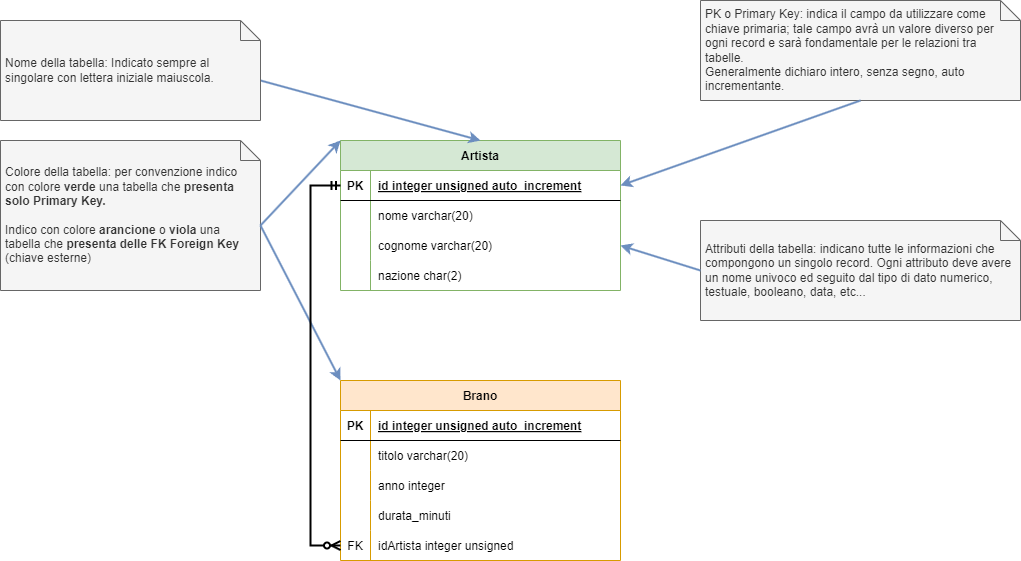

The diagram above was exported from draw.io. Its source (the exported page's mxGraphModel, read from the mxfile embedded in the PNG):
<mxGraphModel dx="549" dy="357" grid="1" gridSize="10" guides="1" tooltips="1" connect="1" arrows="1" fold="1" page="1" pageScale="1" pageWidth="1169" pageHeight="827" math="0" shadow="0">
  <root>
    <mxCell id="0" />
    <mxCell id="1" parent="0" />
    <mxCell id="2" value="Artista" style="shape=table;startSize=30;container=1;collapsible=1;childLayout=tableLayout;fixedRows=1;rowLines=0;fontStyle=1;align=center;resizeLast=1;fillColor=#d5e8d4;strokeColor=#82b366;" parent="1" vertex="1">
      <mxGeometry x="360" y="160" width="280" height="150" as="geometry" />
    </mxCell>
    <mxCell id="3" value="" style="shape=tableRow;horizontal=0;startSize=0;swimlaneHead=0;swimlaneBody=0;fillColor=none;collapsible=0;dropTarget=0;points=[[0,0.5],[1,0.5]];portConstraint=eastwest;top=0;left=0;right=0;bottom=1;" parent="2" vertex="1">
      <mxGeometry y="30" width="280" height="30" as="geometry" />
    </mxCell>
    <mxCell id="4" value="PK" style="shape=partialRectangle;connectable=0;fillColor=none;top=0;left=0;bottom=0;right=0;fontStyle=1;overflow=hidden;" parent="3" vertex="1">
      <mxGeometry width="30" height="30" as="geometry">
        <mxRectangle width="30" height="30" as="alternateBounds" />
      </mxGeometry>
    </mxCell>
    <mxCell id="5" value="id integer unsigned auto_increment" style="shape=partialRectangle;connectable=0;fillColor=none;top=0;left=0;bottom=0;right=0;align=left;spacingLeft=6;fontStyle=5;overflow=hidden;" parent="3" vertex="1">
      <mxGeometry x="30" width="250" height="30" as="geometry">
        <mxRectangle width="250" height="30" as="alternateBounds" />
      </mxGeometry>
    </mxCell>
    <mxCell id="6" value="" style="shape=tableRow;horizontal=0;startSize=0;swimlaneHead=0;swimlaneBody=0;fillColor=none;collapsible=0;dropTarget=0;points=[[0,0.5],[1,0.5]];portConstraint=eastwest;top=0;left=0;right=0;bottom=0;" parent="2" vertex="1">
      <mxGeometry y="60" width="280" height="30" as="geometry" />
    </mxCell>
    <mxCell id="7" value="" style="shape=partialRectangle;connectable=0;fillColor=none;top=0;left=0;bottom=0;right=0;editable=1;overflow=hidden;" parent="6" vertex="1">
      <mxGeometry width="30" height="30" as="geometry">
        <mxRectangle width="30" height="30" as="alternateBounds" />
      </mxGeometry>
    </mxCell>
    <mxCell id="8" value="nome varchar(20)" style="shape=partialRectangle;connectable=0;fillColor=none;top=0;left=0;bottom=0;right=0;align=left;spacingLeft=6;overflow=hidden;" parent="6" vertex="1">
      <mxGeometry x="30" width="250" height="30" as="geometry">
        <mxRectangle width="250" height="30" as="alternateBounds" />
      </mxGeometry>
    </mxCell>
    <mxCell id="9" value="" style="shape=tableRow;horizontal=0;startSize=0;swimlaneHead=0;swimlaneBody=0;fillColor=none;collapsible=0;dropTarget=0;points=[[0,0.5],[1,0.5]];portConstraint=eastwest;top=0;left=0;right=0;bottom=0;" parent="2" vertex="1">
      <mxGeometry y="90" width="280" height="30" as="geometry" />
    </mxCell>
    <mxCell id="10" value="" style="shape=partialRectangle;connectable=0;fillColor=none;top=0;left=0;bottom=0;right=0;editable=1;overflow=hidden;" parent="9" vertex="1">
      <mxGeometry width="30" height="30" as="geometry">
        <mxRectangle width="30" height="30" as="alternateBounds" />
      </mxGeometry>
    </mxCell>
    <mxCell id="11" value="cognome varchar(20)" style="shape=partialRectangle;connectable=0;fillColor=none;top=0;left=0;bottom=0;right=0;align=left;spacingLeft=6;overflow=hidden;" parent="9" vertex="1">
      <mxGeometry x="30" width="250" height="30" as="geometry">
        <mxRectangle width="250" height="30" as="alternateBounds" />
      </mxGeometry>
    </mxCell>
    <mxCell id="12" value="" style="shape=tableRow;horizontal=0;startSize=0;swimlaneHead=0;swimlaneBody=0;fillColor=none;collapsible=0;dropTarget=0;points=[[0,0.5],[1,0.5]];portConstraint=eastwest;top=0;left=0;right=0;bottom=0;" parent="2" vertex="1">
      <mxGeometry y="120" width="280" height="30" as="geometry" />
    </mxCell>
    <mxCell id="13" value="" style="shape=partialRectangle;connectable=0;fillColor=none;top=0;left=0;bottom=0;right=0;editable=1;overflow=hidden;" parent="12" vertex="1">
      <mxGeometry width="30" height="30" as="geometry">
        <mxRectangle width="30" height="30" as="alternateBounds" />
      </mxGeometry>
    </mxCell>
    <mxCell id="14" value="nazione char(2)" style="shape=partialRectangle;connectable=0;fillColor=none;top=0;left=0;bottom=0;right=0;align=left;spacingLeft=6;overflow=hidden;" parent="12" vertex="1">
      <mxGeometry x="30" width="250" height="30" as="geometry">
        <mxRectangle width="250" height="30" as="alternateBounds" />
      </mxGeometry>
    </mxCell>
    <mxCell id="17" style="edgeStyle=none;html=1;entryX=0.5;entryY=0;entryDx=0;entryDy=0;strokeWidth=2;fillColor=#dae8fc;strokeColor=#6c8ebf;exitX=0;exitY=0;exitDx=260;exitDy=60;exitPerimeter=0;" parent="1" source="15" target="2" edge="1">
      <mxGeometry relative="1" as="geometry">
        <mxPoint x="320" y="90" as="sourcePoint" />
      </mxGeometry>
    </mxCell>
    <mxCell id="15" value="Nome della tabella: Indicato sempre al singolare con lettera iniziale maiuscola." style="shape=note;size=20;whiteSpace=wrap;html=1;align=left;fillColor=#f5f5f5;strokeColor=#666666;fontColor=#333333;spacing=5;" parent="1" vertex="1">
      <mxGeometry x="20" y="40" width="260" height="100" as="geometry" />
    </mxCell>
    <mxCell id="18" value="PK o Primary Key: indica il campo da utilizzare come chiave primaria; tale campo avrà un valore diverso per ogni record e sarà fondamentale per le relazioni tra tabelle.&lt;br&gt;Generalmente dichiaro intero, senza segno, auto incrementante." style="shape=note;size=20;whiteSpace=wrap;html=1;align=left;fillColor=#f5f5f5;strokeColor=#666666;fontColor=#333333;spacing=5;spacingRight=0;" parent="1" vertex="1">
      <mxGeometry x="720" y="20" width="320" height="100" as="geometry" />
    </mxCell>
    <mxCell id="19" style="edgeStyle=none;html=1;exitX=0.5;exitY=1;exitDx=0;exitDy=0;exitPerimeter=0;entryX=1;entryY=0.5;entryDx=0;entryDy=0;strokeWidth=2;fillColor=#dae8fc;strokeColor=#6c8ebf;" parent="1" source="18" target="3" edge="1">
      <mxGeometry relative="1" as="geometry">
        <mxPoint x="620" y="170" as="sourcePoint" />
        <mxPoint x="795" y="240" as="targetPoint" />
      </mxGeometry>
    </mxCell>
    <mxCell id="20" value="Attributi della tabella: indicano tutte le informazioni che compongono un singolo record. Ogni attributo deve avere un nome univoco ed seguito dal tipo di dato numerico, testuale, booleano, data, etc..." style="shape=note;size=20;whiteSpace=wrap;html=1;align=left;fillColor=#f5f5f5;strokeColor=#666666;fontColor=#333333;spacing=5;" parent="1" vertex="1">
      <mxGeometry x="720" y="240" width="320" height="100" as="geometry" />
    </mxCell>
    <mxCell id="21" style="edgeStyle=none;html=1;exitX=0;exitY=0.5;exitDx=0;exitDy=0;exitPerimeter=0;entryX=1;entryY=0.5;entryDx=0;entryDy=0;strokeWidth=2;fillColor=#dae8fc;strokeColor=#6c8ebf;" parent="1" source="20" target="9" edge="1">
      <mxGeometry relative="1" as="geometry">
        <mxPoint x="760" y="360" as="sourcePoint" />
        <mxPoint x="490" y="435" as="targetPoint" />
      </mxGeometry>
    </mxCell>
    <mxCell id="22" value="Colore della tabella: per convenzione indico con colore &lt;b&gt;verde&lt;/b&gt; una tabella che &lt;b&gt;presenta solo Primary Key.&lt;/b&gt;&lt;br&gt;&lt;br&gt;Indico con colore &lt;b&gt;arancione&lt;/b&gt; o &lt;b&gt;viola&lt;/b&gt; una tabella che &lt;b&gt;presenta delle FK Foreign Key&lt;/b&gt; (chiave esterne)" style="shape=note;size=20;whiteSpace=wrap;html=1;fillColor=#f5f5f5;strokeColor=#666666;align=left;fontColor=#333333;spacing=5;" parent="1" vertex="1">
      <mxGeometry x="20" y="160" width="260" height="150" as="geometry" />
    </mxCell>
    <mxCell id="23" style="edgeStyle=none;html=1;exitX=0;exitY=0;exitDx=260;exitDy=85;exitPerimeter=0;entryX=0;entryY=0;entryDx=0;entryDy=0;strokeWidth=2;fillColor=#dae8fc;strokeColor=#6c8ebf;" parent="1" source="22" target="2" edge="1">
      <mxGeometry relative="1" as="geometry">
        <mxPoint x="290" y="340" as="sourcePoint" />
        <mxPoint x="495" y="400" as="targetPoint" />
      </mxGeometry>
    </mxCell>
    <mxCell id="24" value="Brano" style="shape=table;startSize=30;container=1;collapsible=1;childLayout=tableLayout;fixedRows=1;rowLines=0;fontStyle=1;align=center;resizeLast=1;fillColor=#ffe6cc;strokeColor=#d79b00;" parent="1" vertex="1">
      <mxGeometry x="360" y="400" width="280" height="180" as="geometry" />
    </mxCell>
    <mxCell id="25" value="" style="shape=tableRow;horizontal=0;startSize=0;swimlaneHead=0;swimlaneBody=0;fillColor=none;collapsible=0;dropTarget=0;points=[[0,0.5],[1,0.5]];portConstraint=eastwest;top=0;left=0;right=0;bottom=1;" parent="24" vertex="1">
      <mxGeometry y="30" width="280" height="30" as="geometry" />
    </mxCell>
    <mxCell id="26" value="PK" style="shape=partialRectangle;connectable=0;fillColor=none;top=0;left=0;bottom=0;right=0;fontStyle=1;overflow=hidden;" parent="25" vertex="1">
      <mxGeometry width="30" height="30" as="geometry">
        <mxRectangle width="30" height="30" as="alternateBounds" />
      </mxGeometry>
    </mxCell>
    <mxCell id="27" value="id integer unsigned auto_increment" style="shape=partialRectangle;connectable=0;fillColor=none;top=0;left=0;bottom=0;right=0;align=left;spacingLeft=6;fontStyle=5;overflow=hidden;" parent="25" vertex="1">
      <mxGeometry x="30" width="250" height="30" as="geometry">
        <mxRectangle width="250" height="30" as="alternateBounds" />
      </mxGeometry>
    </mxCell>
    <mxCell id="28" value="" style="shape=tableRow;horizontal=0;startSize=0;swimlaneHead=0;swimlaneBody=0;fillColor=none;collapsible=0;dropTarget=0;points=[[0,0.5],[1,0.5]];portConstraint=eastwest;top=0;left=0;right=0;bottom=0;" parent="24" vertex="1">
      <mxGeometry y="60" width="280" height="30" as="geometry" />
    </mxCell>
    <mxCell id="29" value="" style="shape=partialRectangle;connectable=0;fillColor=none;top=0;left=0;bottom=0;right=0;editable=1;overflow=hidden;" parent="28" vertex="1">
      <mxGeometry width="30" height="30" as="geometry">
        <mxRectangle width="30" height="30" as="alternateBounds" />
      </mxGeometry>
    </mxCell>
    <mxCell id="30" value="titolo varchar(20)" style="shape=partialRectangle;connectable=0;fillColor=none;top=0;left=0;bottom=0;right=0;align=left;spacingLeft=6;overflow=hidden;" parent="28" vertex="1">
      <mxGeometry x="30" width="250" height="30" as="geometry">
        <mxRectangle width="250" height="30" as="alternateBounds" />
      </mxGeometry>
    </mxCell>
    <mxCell id="31" value="" style="shape=tableRow;horizontal=0;startSize=0;swimlaneHead=0;swimlaneBody=0;fillColor=none;collapsible=0;dropTarget=0;points=[[0,0.5],[1,0.5]];portConstraint=eastwest;top=0;left=0;right=0;bottom=0;" parent="24" vertex="1">
      <mxGeometry y="90" width="280" height="30" as="geometry" />
    </mxCell>
    <mxCell id="32" value="" style="shape=partialRectangle;connectable=0;fillColor=none;top=0;left=0;bottom=0;right=0;editable=1;overflow=hidden;" parent="31" vertex="1">
      <mxGeometry width="30" height="30" as="geometry">
        <mxRectangle width="30" height="30" as="alternateBounds" />
      </mxGeometry>
    </mxCell>
    <mxCell id="33" value="anno integer" style="shape=partialRectangle;connectable=0;fillColor=none;top=0;left=0;bottom=0;right=0;align=left;spacingLeft=6;overflow=hidden;" parent="31" vertex="1">
      <mxGeometry x="30" width="250" height="30" as="geometry">
        <mxRectangle width="250" height="30" as="alternateBounds" />
      </mxGeometry>
    </mxCell>
    <mxCell id="34" value="" style="shape=tableRow;horizontal=0;startSize=0;swimlaneHead=0;swimlaneBody=0;fillColor=none;collapsible=0;dropTarget=0;points=[[0,0.5],[1,0.5]];portConstraint=eastwest;top=0;left=0;right=0;bottom=0;" parent="24" vertex="1">
      <mxGeometry y="120" width="280" height="30" as="geometry" />
    </mxCell>
    <mxCell id="35" value="" style="shape=partialRectangle;connectable=0;fillColor=none;top=0;left=0;bottom=0;right=0;editable=1;overflow=hidden;" parent="34" vertex="1">
      <mxGeometry width="30" height="30" as="geometry">
        <mxRectangle width="30" height="30" as="alternateBounds" />
      </mxGeometry>
    </mxCell>
    <mxCell id="36" value="durata_minuti" style="shape=partialRectangle;connectable=0;fillColor=none;top=0;left=0;bottom=0;right=0;align=left;spacingLeft=6;overflow=hidden;" parent="34" vertex="1">
      <mxGeometry x="30" width="250" height="30" as="geometry">
        <mxRectangle width="250" height="30" as="alternateBounds" />
      </mxGeometry>
    </mxCell>
    <mxCell id="37" value="" style="shape=tableRow;horizontal=0;startSize=0;swimlaneHead=0;swimlaneBody=0;fillColor=none;collapsible=0;dropTarget=0;points=[[0,0.5],[1,0.5]];portConstraint=eastwest;top=0;left=0;right=0;bottom=0;" parent="24" vertex="1">
      <mxGeometry y="150" width="280" height="30" as="geometry" />
    </mxCell>
    <mxCell id="38" value="FK" style="shape=partialRectangle;connectable=0;fillColor=none;top=0;left=0;bottom=0;right=0;fontStyle=0;overflow=hidden;" parent="37" vertex="1">
      <mxGeometry width="30" height="30" as="geometry">
        <mxRectangle width="30" height="30" as="alternateBounds" />
      </mxGeometry>
    </mxCell>
    <mxCell id="39" value="idArtista integer unsigned" style="shape=partialRectangle;connectable=0;fillColor=none;top=0;left=0;bottom=0;right=0;align=left;spacingLeft=6;fontStyle=0;overflow=hidden;" parent="37" vertex="1">
      <mxGeometry x="30" width="250" height="30" as="geometry">
        <mxRectangle width="250" height="30" as="alternateBounds" />
      </mxGeometry>
    </mxCell>
    <mxCell id="40" style="edgeStyle=none;html=1;exitX=0;exitY=0;exitDx=260;exitDy=85;exitPerimeter=0;entryX=0;entryY=0;entryDx=0;entryDy=0;strokeWidth=2;fillColor=#dae8fc;strokeColor=#6c8ebf;" parent="1" source="22" target="24" edge="1">
      <mxGeometry relative="1" as="geometry">
        <mxPoint x="110" y="354" as="sourcePoint" />
        <mxPoint x="340" y="414" as="targetPoint" />
      </mxGeometry>
    </mxCell>
    <mxCell id="41" value="" style="edgeStyle=orthogonalEdgeStyle;fontSize=12;html=1;endArrow=ERzeroToMany;startArrow=ERmandOne;strokeWidth=2;exitX=0;exitY=0.5;exitDx=0;exitDy=0;entryX=0;entryY=0.5;entryDx=0;entryDy=0;rounded=0;" parent="1" source="3" target="37" edge="1">
      <mxGeometry width="100" height="100" relative="1" as="geometry">
        <mxPoint x="480" y="370" as="sourcePoint" />
        <mxPoint x="580" y="270" as="targetPoint" />
        <Array as="points">
          <mxPoint x="330" y="205" />
          <mxPoint x="330" y="565" />
        </Array>
      </mxGeometry>
    </mxCell>
  </root>
</mxGraphModel>